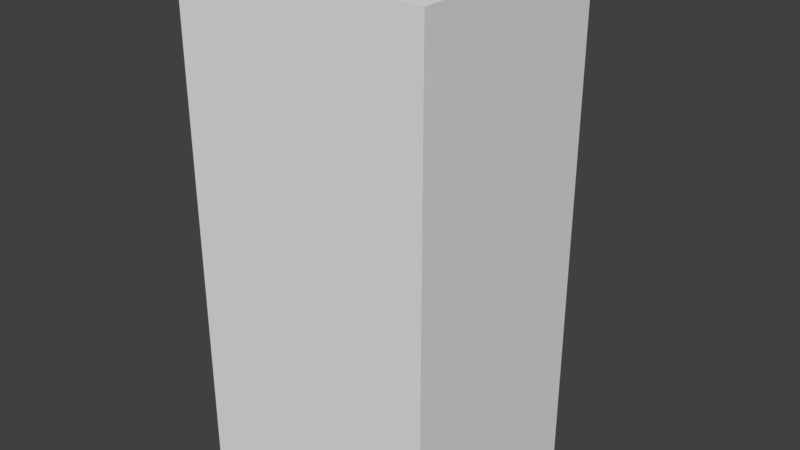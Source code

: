 # Source: building2.blend  (saved by Blender 2.78.0; exported with 4.5.12 LTS)
import bpy
from mathutils import Matrix  # noqa: F401  (used for matrix-valued properties, if any)

bpy.ops.wm.read_factory_settings(use_empty=True)
scene = bpy.context.scene
scene.name = 'Scene'

# ---- collections
col_collection_1 = bpy.data.collections.new('Collection 1'); scene.collection.children.link(col_collection_1)

# ---- materials (node trees are filled in below, after node groups)
mat_material_002 = bpy.data.materials.new('Material.002')
mat_material_002.alpha_threshold = 0.0
mat_material_002.use_transparent_shadow = False
mat_material_002.roughness = 0.5
mat_material_002.specular_intensity = 0.0
mat_material_003 = bpy.data.materials.new('Material.003')
mat_material_003.alpha_threshold = 0.0
mat_material_003.use_transparent_shadow = False
mat_material_003.roughness = 0.5
mat_material_003.specular_intensity = 0.0

# ---- material node trees

# ---- world
world_world = bpy.data.worlds.new('World'); scene.world = world_world
world_world.color = (0.05088, 0.05088, 0.05088)
world_world.use_sun_shadow = False
world_world.sun_shadow_jitter_overblur = 0.0
world_world.cycles.sampling_method = 'MANUAL'

# ---- meshes
me_cube = bpy.data.meshes.new('Cube')
me_cube.from_pydata([(5.0, 4.237, -10.0), (5.0, -4.237, -10.0), (-5.0, -4.237, -10.0), (-5.0, 4.237, -10.0), (5.0, 4.237, 10.0), (5.0, -4.237, 10.0), (-5.0, -4.237, 10.0), (-5.0, 4.237, 10.0), (4.838, 4.1, 9.035), (4.838, -4.1, 9.035), (-4.838, -4.1, 9.035), (-4.838, 4.1, 9.035), (-0.9582, 5.763, -9.125)], [], [(0, 1, 2, 3), (6, 5, 9, 10), (0, 4, 5, 1), (1, 5, 6, 2), (2, 6, 7, 3), (4, 0, 3, 7), (8, 11, 10, 9), (7, 6, 10, 11), (5, 4, 8, 9), (4, 7, 11, 8)])
_uv = me_cube.uv_layers.new(name='UVMap')
_uv.uv.foreach_set('vector', [0.0, 0.0, 1.0, 0.0, 1.0, 1.0, 0.0, 1.0, 0.0, 0.0, 1.0, 0.0, 1.0, 1.0, 0.0, 1.0, -0.397, -0.4981, -0.397, 1.498, 1.397, 1.498, 1.397, -0.4981, -0.397, -0.4981, -0.397, 1.498, 1.397, 1.498, 1.397, -0.4981, -0.397, -0.4981, -0.397, 1.498, 1.397, 1.498, 1.397, -0.4981, -0.397, -0.4981, -0.397, 1.498, 1.397, 1.498, 1.397, -0.4981, -1.966, 3.244, 2.966, 3.244, 2.966, -2.244, -1.966, -2.244, 0.0, 0.0, 1.0, 0.0, 1.0, 1.0, 0.0, 1.0, 0.0, 0.0, 1.0, 0.0, 1.0, 1.0, 0.0, 1.0, 0.0, 0.0, 1.0, 0.0, 1.0, 1.0, 0.0, 1.0])
me_cube.materials.append(None)
me_cube.materials.append(None)
me_cube.use_remesh_preserve_volume = False
me_cube.use_remesh_preserve_attributes = False
me_cube.use_mirror_vertex_groups = False
me_cube.update()

# ---- objects
ob_cube = bpy.data.objects.new('Cube', me_cube)

# ---- transforms, parenting, visibility, modifiers, constraints
ob_cube.location = (0.0, 0.0, 10.0)
ob_cube.lock_rotations_4d = False
ob_cube.empty_display_type = 'ARROWS'
ob_cube.lineart.crease_threshold = 0.0
ob_cube.material_slots[0].link = 'OBJECT'; ob_cube.material_slots[0].material = mat_material_002
ob_cube.material_slots[1].link = 'OBJECT'; ob_cube.material_slots[1].material = mat_material_003

# ---- collection membership
col_collection_1.objects.link(ob_cube)

# ---- scene / render settings (as saved in the file)
scene.frame_start = 1; scene.frame_end = 250; scene.frame_set(1)
scene.render.engine = 'BLENDER_EEVEE_NEXT'
scene.render.resolution_percentage = 50
scene.render.dither_intensity = 0.0
scene.cycles.use_denoising = False
scene.cycles.samples = 128
scene.cycles.sampling_pattern = 'TABULATED_SOBOL'
scene.cycles.light_sampling_threshold = 0.0
scene.cycles.use_adaptive_sampling = False
scene.cycles.use_light_tree = False
scene.cycles.blur_glossy = 0.0
scene.cycles.sample_clamp_indirect = 0.0
scene.view_settings.view_transform = 'Standard'
bpy.context.view_layer.update()

# ---- added for rendering (the .blend has no active camera and no usable light): camera, sun
cam_auto = bpy.data.cameras.new('AutoCamera')
cam_auto.lens = 50.0
cam_auto.sensor_width = 36.0
cam_auto.clip_end = 1000.0
ob_auto_camera = bpy.data.objects.new('AutoCamera', cam_auto)
scene.collection.objects.link(ob_auto_camera)
ob_auto_camera.location = (22.6633, -26.433, 28.1306)
ob_auto_camera.rotation_euler = (1.09748, -7.21219e-08, 0.694738)
scene.camera = ob_auto_camera
light_auto_sun = bpy.data.lights.new('AutoSun', 'SUN')
light_auto_sun.energy = 3.0
light_auto_sun.angle = 0.0523599
ob_auto_sun = bpy.data.objects.new('AutoSun', light_auto_sun)
scene.collection.objects.link(ob_auto_sun)
ob_auto_sun.rotation_euler = (0.872665, 0.174533, 0.523599)
bpy.context.view_layer.update()
